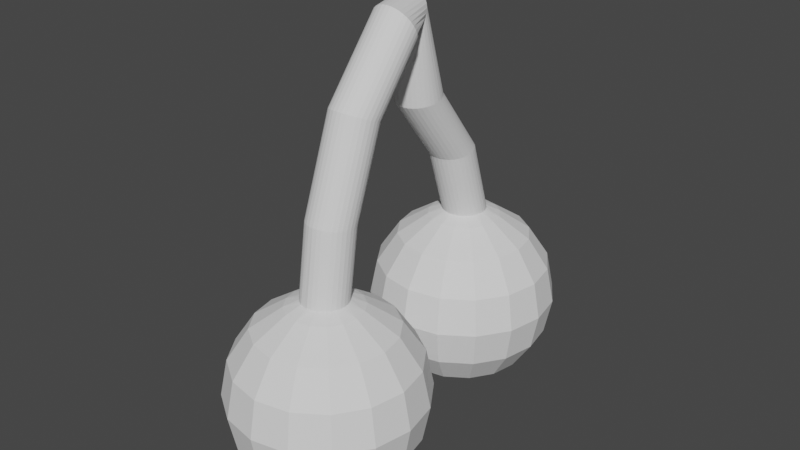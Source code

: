 # Source: Cherry.blend  (saved by Blender 2.81.16; exported with 4.5.12 LTS)
import bpy
from mathutils import Matrix  # noqa: F401  (used for matrix-valued properties, if any)

bpy.ops.wm.read_factory_settings(use_empty=True)
scene = bpy.context.scene
scene.name = 'Scene'

# ---- collections
col_collection = bpy.data.collections.new('Collection'); scene.collection.children.link(col_collection)

# ---- world
world_world = bpy.data.worlds.new('World'); scene.world = world_world
world_world.use_nodes = True; world_world.node_tree.nodes.clear()
_N = world_world.node_tree.nodes; _L = world_world.node_tree.links
n0 = _N.new('ShaderNodeOutputWorld'); n0.name = 'World Output'; n0.location = (300, 300)
n1 = _N.new('ShaderNodeBackground'); n1.name = 'Background'; n1.location = (10, 300)
n1.inputs[0].default_value = (0.05088, 0.05088, 0.05088, 1.0)
_L.new(n1.outputs[0], n0.inputs[0])
n0.is_active_output = True
world_world.color = (0.05088, 0.05088, 0.05088)
world_world.use_sun_shadow = False
world_world.sun_shadow_jitter_overblur = 0.0

# ---- meshes
me_cylinder_001 = bpy.data.meshes.new('Cylinder.001')
me_cylinder_001.from_pydata([(0.0, 0.0872, -1.557), (4.943e-08, 1.095, -0.8023), (0.1951, 0.06799, -1.557), (0.1951, 1.076, -0.8015), (0.3827, 0.01108, -1.557), (0.3827, 1.02, -0.7993), (0.5556, -0.08133, -1.557), (0.5556, 0.9284, -0.7957), (0.7071, -0.2057, -1.557), (0.7071, 0.8056, -0.7909), (0.8315, -0.3572, -1.557), (0.8315, 0.6558, -0.785), (0.9239, -0.5301, -1.557), (0.9239, 0.485, -0.7783), (0.9808, -0.7177, -1.557), (0.9808, 0.2996, -0.7711), (1.0, -0.9128, -1.557), (1.0, 0.1069, -0.7635), (0.9808, -1.108, -1.557), (0.9808, -0.08588, -0.7559), (0.9239, -1.295, -1.557), (0.9239, -0.2712, -0.7487), (0.8315, -1.468, -1.557), (0.8315, -0.4421, -0.742), (0.7071, -1.62, -1.557), (0.7071, -0.5918, -0.7361), (0.5556, -1.744, -1.557), (0.5556, -0.7147, -0.7313), (0.3827, -1.837, -1.557), (0.3827, -0.806, -0.7277), (0.1951, -0.8622, -0.7255), (-2.772e-07, -0.8812, -0.7247), (-0.1951, -0.8622, -0.7255), (-0.3827, -1.837, -1.557), (-0.3827, -0.806, -0.7277), (-0.5556, -1.744, -1.557), (-0.5556, -0.7147, -0.7313), (-0.7071, -1.62, -1.557), (-0.7071, -0.5918, -0.7361), (-0.8315, -1.468, -1.557), (-0.8315, -0.4421, -0.742), (-0.9239, -1.295, -1.557), (-0.9239, -0.2712, -0.7487), (-0.9808, -1.108, -1.557), (-0.9808, -0.08588, -0.7559), (-1.0, -0.9128, -1.557), (-1.0, 0.1069, -0.7635), (-0.9808, -0.7177, -1.557), (-0.9808, 0.2996, -0.7711), (-0.9239, -0.5301, -1.557), (-0.9239, 0.485, -0.7783), (-0.8315, -0.3572, -1.557), (-0.8315, 0.6558, -0.785), (-0.7071, -0.2057, -1.557), (-0.7071, 0.8056, -0.7909), (-0.5556, -0.08133, -1.557), (-0.5556, 0.9284, -0.7957), (-0.3827, 0.01108, -1.557), (-0.3827, 1.02, -0.7993), (-0.1951, 0.06799, -1.557), (-0.1951, 1.076, -0.8015), (2.253e-07, 3.38, -0.05474), (0.1951, 3.361, -0.05387), (0.3827, 3.305, -0.05128), (0.5556, 3.214, -0.04709), (0.7071, 3.091, -0.04144), (0.8315, 2.942, -0.03456), (0.9239, 2.772, -0.02671), (0.9808, 2.588, -0.01819), (1.0, 2.396, -0.009331), (0.9808, 2.204, -0.0004721), (0.9239, 2.02, 0.008046), (0.8315, 1.849, 0.0159), (0.7071, 1.7, 0.02278), (0.5556, 1.578, 0.02842), (0.3827, 1.487, 0.03262), (0.1951, 1.431, 0.0352), (-1.133e-07, 1.412, 0.03608), (-0.1951, 1.431, 0.0352), (-0.3827, 1.487, 0.03262), (-0.5556, 1.578, 0.02842), (-0.7071, 1.7, 0.02278), (-0.8315, 1.849, 0.0159), (-0.9239, 2.02, 0.008046), (-0.9808, 2.204, -0.0004721), (-1.0, 2.396, -0.009331), (-0.9808, 2.588, -0.01819), (-0.9239, 2.772, -0.02671), (-0.8315, 2.942, -0.03456), (-0.7071, 3.091, -0.04144), (-0.5556, 3.214, -0.04709), (-0.3827, 3.305, -0.05128), (-0.1951, 3.361, -0.05387), (-2.943e-07, 3.771, 0.683), (0.1951, 3.762, 0.6872), (0.3827, 3.734, 0.6996), (0.5556, 3.688, 0.7198), (0.7071, 3.626, 0.747), (0.8315, 3.551, 0.7801), (0.9239, 3.465, 0.8178), (0.9808, 3.372, 0.8588), (1.0, 3.275, 0.9014), (0.9808, 3.178, 0.944), (0.9239, 3.085, 0.985), (0.8315, 2.999, 1.023), (0.7071, 2.924, 1.056), (0.5556, 2.862, 1.083), (0.3827, 2.816, 1.103), (0.1951, 2.788, 1.116), (-6.201e-07, 2.779, 1.12), (-0.1951, 2.788, 1.116), (-0.3827, 2.816, 1.103), (-0.5556, 2.862, 1.083), (-0.7071, 2.924, 1.056), (-0.8315, 2.999, 1.023), (-0.9239, 3.085, 0.985), (-0.9808, 3.178, 0.944), (-1.0, 3.275, 0.9014), (-0.9808, 3.372, 0.8588), (-0.9239, 3.465, 0.8178), (-0.8315, 3.551, 0.7801), (-0.7071, 3.626, 0.747), (-0.5556, 3.688, 0.7198), (-0.3827, 3.734, 0.6996), (-0.1951, 3.762, 0.6872), (0.1951, -1.894, -1.557), (-3.258e-07, -1.913, -1.557), (-0.1913, -1.875, -1.557), (0.0, 2.09, -1.858), (0.0, 3.01, -2.205), (0.0, 3.01, -3.022), (0.0, 0.7129, -3.6), (0.6217, 0.5893, -1.626), (1.149, 1.862, -1.858), (1.501, 2.712, -2.205), (1.625, 3.01, -2.613), (1.501, 2.712, -3.022), (1.149, 1.862, -3.369), (0.6217, 0.5893, -3.6), (1.149, 0.2371, -1.626), (2.123, 1.211, -1.858), (2.773, 1.862, -2.205), (3.002, 2.09, -2.613), (2.773, 1.862, -3.022), (2.123, 1.211, -3.369), (1.149, 0.2371, -3.6), (1.501, -0.29, -1.626), (2.773, 0.2371, -1.858), (3.624, 0.5893, -2.205), (3.922, 0.7129, -2.613), (3.624, 0.5893, -3.022), (2.773, 0.2371, -3.369), (1.501, -0.29, -3.6), (1.625, -0.9117, -1.626), (3.002, -0.9117, -1.858), (3.922, -0.9117, -2.205), (4.245, -0.9117, -2.613), (3.922, -0.9117, -3.022), (3.002, -0.9117, -3.369), (1.625, -0.9117, -3.6), (1.501, -1.533, -1.626), (2.773, -2.06, -1.858), (3.624, -2.413, -2.205), (3.922, -2.536, -2.613), (3.624, -2.413, -3.022), (2.773, -2.06, -3.369), (1.501, -1.533, -3.6), (1.149, -2.06, -1.626), (2.123, -3.034, -1.858), (2.773, -3.685, -2.205), (3.002, -3.914, -2.613), (2.773, -3.685, -3.022), (2.123, -3.034, -3.369), (1.149, -2.06, -3.6), (0.6217, -2.413, -1.626), (1.149, -3.685, -1.858), (1.501, -4.535, -2.205), (1.625, -4.834, -2.613), (1.501, -4.535, -3.022), (1.149, -3.685, -3.369), (0.6217, -2.413, -3.6), (-3.086e-07, -2.536, -1.626), (-1.131e-06, -3.914, -1.858), (-1.257e-06, -4.834, -2.205), (-1.384e-06, -5.157, -2.613), (-1.257e-06, -4.834, -3.022), (-1.131e-06, -3.914, -3.369), (-6.881e-07, -2.536, -3.6), (-0.6217, -2.413, -1.626), (-1.149, -3.685, -1.858), (-1.501, -4.535, -2.205), (-1.625, -4.834, -2.613), (-1.501, -4.535, -3.022), (-1.149, -3.685, -3.369), (-0.6217, -2.413, -3.6), (-1.149, -2.06, -1.626), (-2.123, -3.034, -1.858), (-2.773, -3.685, -2.205), (-3.002, -3.914, -2.613), (-2.773, -3.685, -3.022), (-2.123, -3.034, -3.369), (-1.149, -2.06, -3.6), (-1.501, -1.533, -1.626), (-2.773, -2.06, -1.858), (-3.624, -2.413, -2.205), (-3.922, -2.536, -2.613), (-3.624, -2.413, -3.022), (-2.773, -2.06, -3.369), (-1.501, -1.533, -3.6), (-1.625, -0.9117, -1.626), (-3.002, -0.9117, -1.858), (-3.922, -0.9117, -2.205), (-4.245, -0.9117, -2.613), (-3.922, -0.9117, -3.022), (-3.002, -0.9117, -3.369), (-1.625, -0.9117, -3.6), (-1.501, -0.29, -1.626), (-2.773, 0.2371, -1.858), (-3.624, 0.5893, -2.205), (-3.922, 0.7129, -2.613), (-3.624, 0.5893, -3.022), (-2.773, 0.2371, -3.369), (-1.501, -0.29, -3.6), (-1.149, 0.2371, -1.626), (-2.123, 1.211, -1.858), (-2.773, 1.862, -2.205), (-3.002, 2.09, -2.613), (-2.773, 1.862, -3.022), (-2.123, 1.211, -3.369), (-1.149, 0.2371, -3.6), (-0.6217, 0.5893, -1.626), (-1.149, 1.862, -1.858), (-1.501, 2.712, -2.205), (-1.625, 3.01, -2.613), (-1.501, 2.712, -3.022), (-1.149, 1.862, -3.369), (-0.6217, 0.5893, -3.6), (4.506e-07, 0.7129, -1.626), (2.791e-06, 3.334, -2.613), (1.842e-06, 2.09, -3.369), (0.0, -0.9117, -3.682), (-3.086e-07, -2.536, -1.626), (-3.086e-07, -2.536, -1.626), (-0.7562, 7.95, -1.551), (-0.7562, 7.508, -0.8296), (-0.9512, 7.97, -1.551), (-0.9512, 7.527, -0.8288), (-1.139, 8.027, -1.551), (-1.139, 7.583, -0.8262), (-1.312, 8.119, -1.551), (-1.312, 7.674, -0.822), (-1.463, 8.243, -1.551), (-1.463, 7.796, -0.8164), (-1.588, 8.395, -1.551), (-1.588, 7.945, -0.8096), (-1.68, 8.568, -1.551), (-1.68, 8.115, -0.8018), (-1.737, 8.755, -1.551), (-1.737, 8.3, -0.7933), (-1.756, 8.95, -1.551), (-1.756, 8.492, -0.7845), (-1.737, 9.145, -1.551), (-1.737, 8.684, -0.7757), (-1.68, 9.333, -1.551), (-1.68, 8.868, -0.7673), (-1.588, 9.506, -1.551), (-1.588, 9.038, -0.7595), (-1.463, 9.658, -1.551), (-1.463, 9.188, -0.7526), (-1.312, 9.782, -1.551), (-1.312, 9.31, -0.747), (-1.139, 9.874, -1.551), (-1.139, 9.401, -0.7428), (-0.9512, 9.457, -0.7403), (-0.7561, 9.476, -0.7394), (-0.5611, 9.457, -0.7403), (-0.3735, 9.874, -1.551), (-0.3735, 9.401, -0.7428), (-0.2006, 9.782, -1.551), (-0.2006, 9.31, -0.747), (-0.04904, 9.658, -1.551), (-0.04904, 9.188, -0.7526), (0.07532, 9.506, -1.551), (0.07532, 9.038, -0.7595), (0.1677, 9.333, -1.551), (0.1677, 8.868, -0.7673), (0.2246, 9.145, -1.551), (0.2246, 8.684, -0.7757), (0.2438, 8.95, -1.551), (0.2438, 8.492, -0.7845), (0.2246, 8.755, -1.551), (0.2246, 8.3, -0.7933), (0.1677, 8.568, -1.551), (0.1677, 8.115, -0.8018), (0.07532, 8.395, -1.551), (0.07532, 7.945, -0.8096), (-0.04904, 8.243, -1.551), (-0.04904, 7.796, -0.8164), (-0.2006, 8.119, -1.551), (-0.2006, 7.674, -0.822), (-0.3735, 8.027, -1.551), (-0.3735, 7.583, -0.8262), (-0.5611, 7.97, -1.551), (-0.5611, 7.527, -0.8288), (-0.7562, 6.178, 0.08748), (-0.9512, 6.196, 0.08948), (-1.139, 6.248, 0.09538), (-1.312, 6.332, 0.105), (-1.463, 6.445, 0.1179), (-1.588, 6.583, 0.1336), (-1.68, 6.741, 0.1516), (-1.737, 6.912, 0.171), (-1.756, 7.089, 0.1913), (-1.737, 7.267, 0.2115), (-1.68, 7.438, 0.231), (-1.588, 7.595, 0.249), (-1.463, 7.733, 0.2647), (-1.312, 7.847, 0.2776), (-1.139, 7.931, 0.2872), (-0.9512, 7.983, 0.2931), (-0.7561, 8.0, 0.2951), (-0.5611, 7.983, 0.2931), (-0.3735, 7.931, 0.2872), (-0.2006, 7.847, 0.2776), (-0.04904, 7.733, 0.2647), (0.07532, 7.595, 0.249), (0.1677, 7.438, 0.231), (0.2246, 7.267, 0.2115), (0.2438, 7.089, 0.1913), (0.2246, 6.912, 0.171), (0.1677, 6.741, 0.1516), (0.07532, 6.583, 0.1336), (-0.04904, 6.445, 0.1179), (-0.2006, 6.332, 0.105), (-0.3735, 6.248, 0.09538), (-0.5611, 6.196, 0.08948), (-0.7562, 4.266, 0.6889), (-0.9512, 4.276, 0.6931), (-1.139, 4.304, 0.7055), (-1.312, 4.35, 0.7257), (-1.463, 4.412, 0.7528), (-1.588, 4.487, 0.7859), (-1.68, 4.573, 0.8237), (-1.737, 4.666, 0.8647), (-1.756, 4.763, 0.9073), (-1.737, 4.859, 0.9499), (-1.68, 4.953, 0.9909), (-1.588, 5.038, 1.029), (-1.463, 5.114, 1.062), (-1.312, 5.175, 1.089), (-1.139, 5.221, 1.109), (-0.9512, 5.25, 1.122), (-0.7561, 5.259, 1.126), (-0.5611, 5.25, 1.122), (-0.3735, 5.221, 1.109), (-0.2006, 5.175, 1.089), (-0.04904, 5.114, 1.062), (0.07532, 5.038, 1.029), (0.1677, 4.953, 0.9909), (0.2246, 4.859, 0.9499), (0.2438, 4.763, 0.9073), (0.2246, 4.666, 0.8647), (0.1677, 4.573, 0.8237), (0.07532, 4.487, 0.7859), (-0.04904, 4.412, 0.7528), (-0.2006, 4.35, 0.7257), (-0.3735, 4.304, 0.7055), (-0.5611, 4.276, 0.6931), (-0.9512, 9.931, -1.551), (-0.7561, 9.95, -1.551), (-0.5648, 9.912, -1.551), (-0.7562, 5.947, -1.852), (-0.7562, 5.027, -2.199), (-0.7562, 5.027, -3.016), (-0.7562, 7.325, -3.595), (-1.378, 7.448, -1.62), (-1.905, 6.176, -1.852), (-2.257, 5.326, -2.199), (-2.381, 5.027, -2.607), (-2.257, 5.326, -3.016), (-1.905, 6.176, -3.363), (-1.378, 7.448, -3.595), (-1.905, 7.801, -1.62), (-2.879, 6.827, -1.852), (-3.53, 6.176, -2.199), (-3.758, 5.947, -2.607), (-3.53, 6.176, -3.016), (-2.879, 6.827, -3.363), (-1.905, 7.801, -3.595), (-2.257, 8.328, -1.62), (-3.53, 7.801, -1.852), (-4.38, 7.448, -2.199), (-4.678, 7.325, -2.607), (-4.38, 7.448, -3.016), (-3.53, 7.801, -3.363), (-2.257, 8.328, -3.595), (-2.381, 8.949, -1.62), (-3.758, 8.949, -1.852), (-4.678, 8.949, -2.199), (-5.001, 8.949, -2.607), (-4.678, 8.949, -3.016), (-3.758, 8.949, -3.363), (-2.381, 8.949, -3.595), (-2.257, 9.571, -1.62), (-3.53, 10.1, -1.852), (-4.38, 10.45, -2.199), (-4.678, 10.57, -2.607), (-4.38, 10.45, -3.016), (-3.53, 10.1, -3.363), (-2.257, 9.571, -3.595), (-1.905, 10.1, -1.62), (-2.879, 11.07, -1.852), (-3.53, 11.72, -2.199), (-3.758, 11.95, -2.607), (-3.53, 11.72, -3.016), (-2.879, 11.07, -3.363), (-1.905, 10.1, -3.595), (-1.378, 10.45, -1.62), (-1.905, 11.72, -1.852), (-2.257, 12.57, -2.199), (-2.381, 12.87, -2.607), (-2.257, 12.57, -3.016), (-1.905, 11.72, -3.363), (-1.378, 10.45, -3.595), (-0.7561, 10.57, -1.62), (-0.7561, 11.95, -1.852), (-0.7561, 12.87, -2.199), (-0.7561, 13.19, -2.607), (-0.7561, 12.87, -3.016), (-0.7561, 11.95, -3.363), (-0.7561, 10.57, -3.595), (-0.1344, 10.45, -1.62), (0.3926, 11.72, -1.852), (0.7448, 12.57, -2.199), (0.8685, 12.87, -2.607), (0.7448, 12.57, -3.016), (0.3926, 11.72, -3.363), (-0.1344, 10.45, -3.595), (0.3926, 10.1, -1.62), (1.367, 11.07, -1.852), (2.017, 11.72, -2.199), (2.246, 11.95, -2.607), (2.017, 11.72, -3.016), (1.367, 11.07, -3.363), (0.3926, 10.1, -3.595), (0.7448, 9.571, -1.62), (2.017, 10.1, -1.852), (2.867, 10.45, -2.199), (3.166, 10.57, -2.607), (2.867, 10.45, -3.016), (2.017, 10.1, -3.363), (0.7448, 9.571, -3.595), (0.8685, 8.949, -1.62), (2.246, 8.949, -1.852), (3.166, 8.949, -2.199), (3.489, 8.949, -2.607), (3.166, 8.949, -3.016), (2.246, 8.949, -3.363), (0.8685, 8.949, -3.595), (0.7448, 8.328, -1.62), (2.017, 7.801, -1.852), (2.867, 7.448, -2.199), (3.166, 7.325, -2.607), (2.867, 7.448, -3.016), (2.017, 7.801, -3.363), (0.7448, 8.328, -3.595), (0.3926, 7.801, -1.62), (1.367, 6.827, -1.852), (2.017, 6.176, -2.199), (2.246, 5.947, -2.607), (2.017, 6.176, -3.016), (1.367, 6.827, -3.363), (0.3926, 7.801, -3.595), (-0.1344, 7.448, -1.62), (0.3926, 6.176, -1.852), (0.7448, 5.326, -2.199), (0.8685, 5.027, -2.607), (0.7448, 5.326, -3.016), (0.3926, 6.176, -3.363), (-0.1344, 7.448, -3.595), (-0.7562, 7.325, -1.62), (-0.7562, 4.704, -2.607), (-0.7562, 5.947, -3.363), (-0.7562, 8.949, -3.676), (-0.7561, 10.57, -1.62), (-0.7561, 10.57, -1.62)], [(181, 241), (241, 242), (424, 484), (484, 485)], [(0, 1, 3, 2), (2, 3, 5, 4), (4, 5, 7, 6), (6, 7, 9, 8), (8, 9, 11, 10), (10, 11, 13, 12), (12, 13, 15, 14), (14, 15, 17, 16), (16, 17, 19, 18), (18, 19, 21, 20), (20, 21, 23, 22), (22, 23, 25, 24), (24, 25, 27, 26), (26, 27, 29, 28), (29, 30, 125, 28), (125, 30, 31, 126), (33, 34, 36, 35), (35, 36, 38, 37), (37, 38, 40, 39), (39, 40, 42, 41), (41, 42, 44, 43), (43, 44, 46, 45), (45, 46, 48, 47), (47, 48, 50, 49), (49, 50, 52, 51), (51, 52, 54, 53), (53, 54, 56, 55), (55, 56, 58, 57), (54, 52, 88, 89), (57, 58, 60, 59), (59, 60, 1, 0), (76, 75, 107, 108), (13, 11, 66, 67), (30, 29, 75, 76), (46, 44, 84, 85), (5, 3, 62, 63), (23, 21, 71, 72), (38, 36, 80, 81), (56, 54, 89, 90), (15, 13, 67, 68), (31, 30, 76, 77), (48, 46, 85, 86), (7, 5, 63, 64), (25, 23, 72, 73), (40, 38, 81, 82), (58, 56, 90, 91), (17, 15, 68, 69), (32, 31, 77, 78), (50, 48, 86, 87), (9, 7, 64, 65), (27, 25, 73, 74), (42, 40, 82, 83), (60, 58, 91, 92), (19, 17, 69, 70), (34, 32, 78, 79), (52, 50, 87, 88), (11, 9, 65, 66), (29, 27, 74, 75), (44, 42, 83, 84), (3, 1, 61, 62), (1, 60, 92, 61), (21, 19, 70, 71), (36, 34, 79, 80), (94, 93, 336, 367), (63, 62, 94, 95), (90, 89, 121, 122), (77, 76, 108, 109), (64, 63, 95, 96), (91, 90, 122, 123), (78, 77, 109, 110), (65, 64, 96, 97), (92, 91, 123, 124), (79, 78, 110, 111), (66, 65, 97, 98), (61, 92, 124, 93), (80, 79, 111, 112), (67, 66, 98, 99), (81, 80, 112, 113), (68, 67, 99, 100), (82, 81, 113, 114), (69, 68, 100, 101), (83, 82, 114, 115), (70, 69, 101, 102), (84, 83, 115, 116), (71, 70, 102, 103), (85, 84, 116, 117), (72, 71, 103, 104), (86, 85, 117, 118), (73, 72, 104, 105), (87, 86, 118, 119), (74, 73, 105, 106), (88, 87, 119, 120), (75, 74, 106, 107), (62, 61, 93, 94), (89, 88, 120, 121), (126, 242, 125), (32, 34, 33, 127), (240, 131, 138), (239, 130, 136, 137), (238, 129, 134, 135), (128, 237, 132, 133), (131, 239, 137, 138), (130, 238, 135, 136), (129, 128, 133, 134), (138, 137, 144, 145), (136, 135, 142, 143), (134, 133, 140, 141), (240, 138, 145), (137, 136, 143, 144), (135, 134, 141, 142), (133, 132, 139, 140), (143, 142, 149, 150), (141, 140, 147, 148), (240, 145, 152), (144, 143, 150, 151), (142, 141, 148, 149), (140, 139, 146, 147), (145, 144, 151, 152), (240, 152, 159), (151, 150, 157, 158), (149, 148, 155, 156), (147, 146, 153, 154), (152, 151, 158, 159), (150, 149, 156, 157), (148, 147, 154, 155), (156, 155, 162, 163), (154, 153, 160, 161), (159, 158, 165, 166), (157, 156, 163, 164), (155, 154, 161, 162), (240, 159, 166), (158, 157, 164, 165), (166, 165, 172, 173), (164, 163, 170, 171), (162, 161, 168, 169), (240, 166, 173), (165, 164, 171, 172), (163, 162, 169, 170), (161, 160, 167, 168), (169, 168, 175, 176), (240, 173, 180), (172, 171, 178, 179), (170, 169, 176, 177), (168, 167, 174, 175), (173, 172, 179, 180), (171, 170, 177, 178), (240, 180, 187), (179, 178, 185, 186), (177, 176, 183, 184), (175, 174, 181, 182), (180, 179, 186, 187), (178, 177, 184, 185), (176, 175, 182, 183), (182, 181, 188, 189), (187, 186, 193, 194), (185, 184, 191, 192), (183, 182, 189, 190), (240, 187, 194), (186, 185, 192, 193), (184, 183, 190, 191), (194, 193, 200, 201), (192, 191, 198, 199), (190, 189, 196, 197), (240, 194, 201), (193, 192, 199, 200), (191, 190, 197, 198), (189, 188, 195, 196), (240, 201, 208), (200, 199, 206, 207), (198, 197, 204, 205), (196, 195, 202, 203), (201, 200, 207, 208), (199, 198, 205, 206), (197, 196, 203, 204), (207, 206, 213, 214), (205, 204, 211, 212), (203, 202, 209, 210), (208, 207, 214, 215), (206, 205, 212, 213), (204, 203, 210, 211), (240, 208, 215), (215, 214, 221, 222), (213, 212, 219, 220), (211, 210, 217, 218), (240, 215, 222), (214, 213, 220, 221), (212, 211, 218, 219), (210, 209, 216, 217), (220, 219, 226, 227), (218, 217, 224, 225), (240, 222, 229), (221, 220, 227, 228), (219, 218, 225, 226), (217, 216, 223, 224), (222, 221, 228, 229), (240, 229, 236), (228, 227, 234, 235), (226, 225, 232, 233), (224, 223, 230, 231), (229, 228, 235, 236), (227, 226, 233, 234), (225, 224, 231, 232), (233, 232, 129, 238), (231, 230, 237, 128), (236, 235, 239, 131), (234, 233, 238, 130), (232, 231, 128, 129), (240, 236, 131), (235, 234, 130, 239), (28, 125, 242, 174), (24, 26, 174, 167), (31, 32, 127, 126), (20, 22, 167, 160), (18, 160, 153, 16), (14, 153, 146, 12), (8, 10, 146, 139), (4, 6, 139, 132), (2, 132, 237, 0), (59, 237, 230, 57), (55, 230, 223, 53), (49, 51, 223, 216), (45, 47, 216, 209), (43, 209, 202, 41), (37, 39, 202, 195), (33, 35, 195, 188), (242, 126, 127, 188), (127, 33, 188), (37, 195, 35), (41, 202, 39), (45, 209, 43), (49, 216, 47), (53, 223, 51), (57, 230, 55), (0, 237, 59), (4, 132, 2), (8, 139, 6), (12, 146, 10), (16, 153, 14), (20, 160, 18), (24, 167, 22), (28, 174, 26), (243, 244, 246, 245), (245, 246, 248, 247), (247, 248, 250, 249), (249, 250, 252, 251), (251, 252, 254, 253), (253, 254, 256, 255), (255, 256, 258, 257), (257, 258, 260, 259), (259, 260, 262, 261), (261, 262, 264, 263), (263, 264, 266, 265), (265, 266, 268, 267), (267, 268, 270, 269), (269, 270, 272, 271), (272, 273, 368, 271), (368, 273, 274, 369), (276, 277, 279, 278), (278, 279, 281, 280), (280, 281, 283, 282), (282, 283, 285, 284), (284, 285, 287, 286), (286, 287, 289, 288), (288, 289, 291, 290), (290, 291, 293, 292), (292, 293, 295, 294), (294, 295, 297, 296), (296, 297, 299, 298), (298, 299, 301, 300), (297, 295, 331, 332), (300, 301, 303, 302), (302, 303, 244, 243), (319, 318, 350, 351), (256, 254, 309, 310), (273, 272, 318, 319), (289, 287, 327, 328), (248, 246, 305, 306), (266, 264, 314, 315), (281, 279, 323, 324), (299, 297, 332, 333), (258, 256, 310, 311), (274, 273, 319, 320), (291, 289, 328, 329), (250, 248, 306, 307), (268, 266, 315, 316), (283, 281, 324, 325), (301, 299, 333, 334), (260, 258, 311, 312), (275, 274, 320, 321), (293, 291, 329, 330), (252, 250, 307, 308), (270, 268, 316, 317), (285, 283, 325, 326), (303, 301, 334, 335), (262, 260, 312, 313), (277, 275, 321, 322), (295, 293, 330, 331), (254, 252, 308, 309), (272, 270, 317, 318), (287, 285, 326, 327), (246, 244, 304, 305), (244, 303, 335, 304), (264, 262, 313, 314), (279, 277, 322, 323), (95, 94, 367, 366), (306, 305, 337, 338), (333, 332, 364, 365), (320, 319, 351, 352), (307, 306, 338, 339), (334, 333, 365, 366), (321, 320, 352, 353), (308, 307, 339, 340), (335, 334, 366, 367), (322, 321, 353, 354), (309, 308, 340, 341), (304, 335, 367, 336), (323, 322, 354, 355), (310, 309, 341, 342), (324, 323, 355, 356), (311, 310, 342, 343), (325, 324, 356, 357), (312, 311, 343, 344), (326, 325, 357, 358), (313, 312, 344, 345), (327, 326, 358, 359), (314, 313, 345, 346), (328, 327, 359, 360), (315, 314, 346, 347), (329, 328, 360, 361), (316, 315, 347, 348), (330, 329, 361, 362), (317, 316, 348, 349), (331, 330, 362, 363), (318, 317, 349, 350), (305, 304, 336, 337), (332, 331, 363, 364), (369, 485, 368), (275, 277, 276, 370), (483, 374, 381), (482, 373, 379, 380), (481, 372, 377, 378), (371, 480, 375, 376), (374, 482, 380, 381), (373, 481, 378, 379), (372, 371, 376, 377), (381, 380, 387, 388), (379, 378, 385, 386), (377, 376, 383, 384), (483, 381, 388), (380, 379, 386, 387), (378, 377, 384, 385), (376, 375, 382, 383), (386, 385, 392, 393), (384, 383, 390, 391), (483, 388, 395), (387, 386, 393, 394), (385, 384, 391, 392), (383, 382, 389, 390), (388, 387, 394, 395), (483, 395, 402), (394, 393, 400, 401), (392, 391, 398, 399), (390, 389, 396, 397), (395, 394, 401, 402), (393, 392, 399, 400), (391, 390, 397, 398), (399, 398, 405, 406), (397, 396, 403, 404), (402, 401, 408, 409), (400, 399, 406, 407), (398, 397, 404, 405), (483, 402, 409), (401, 400, 407, 408), (409, 408, 415, 416), (407, 406, 413, 414), (405, 404, 411, 412), (483, 409, 416), (408, 407, 414, 415), (406, 405, 412, 413), (404, 403, 410, 411), (412, 411, 418, 419), (483, 416, 423), (415, 414, 421, 422), (413, 412, 419, 420), (411, 410, 417, 418), (416, 415, 422, 423), (414, 413, 420, 421), (483, 423, 430), (422, 421, 428, 429), (420, 419, 426, 427), (418, 417, 424, 425), (423, 422, 429, 430), (421, 420, 427, 428), (419, 418, 425, 426), (425, 424, 431, 432), (430, 429, 436, 437), (428, 427, 434, 435), (426, 425, 432, 433), (483, 430, 437), (429, 428, 435, 436), (427, 426, 433, 434), (437, 436, 443, 444), (435, 434, 441, 442), (433, 432, 439, 440), (483, 437, 444), (436, 435, 442, 443), (434, 433, 440, 441), (432, 431, 438, 439), (483, 444, 451), (443, 442, 449, 450), (441, 440, 447, 448), (439, 438, 445, 446), (444, 443, 450, 451), (442, 441, 448, 449), (440, 439, 446, 447), (450, 449, 456, 457), (448, 447, 454, 455), (446, 445, 452, 453), (451, 450, 457, 458), (449, 448, 455, 456), (447, 446, 453, 454), (483, 451, 458), (458, 457, 464, 465), (456, 455, 462, 463), (454, 453, 460, 461), (483, 458, 465), (457, 456, 463, 464), (455, 454, 461, 462), (453, 452, 459, 460), (463, 462, 469, 470), (461, 460, 467, 468), (483, 465, 472), (464, 463, 470, 471), (462, 461, 468, 469), (460, 459, 466, 467), (465, 464, 471, 472), (483, 472, 479), (471, 470, 477, 478), (469, 468, 475, 476), (467, 466, 473, 474), (472, 471, 478, 479), (470, 469, 476, 477), (468, 467, 474, 475), (476, 475, 372, 481), (474, 473, 480, 371), (479, 478, 482, 374), (477, 476, 481, 373), (475, 474, 371, 372), (483, 479, 374), (478, 477, 373, 482), (271, 368, 485, 417), (267, 269, 417, 410), (274, 275, 370, 369), (263, 265, 410, 403), (261, 403, 396, 259), (257, 396, 389, 255), (251, 253, 389, 382), (247, 249, 382, 375), (245, 375, 480, 243), (302, 480, 473, 300), (298, 473, 466, 296), (292, 294, 466, 459), (288, 290, 459, 452), (286, 452, 445, 284), (280, 282, 445, 438), (276, 278, 438, 431), (485, 369, 370, 431), (370, 276, 431), (280, 438, 278), (284, 445, 282), (288, 452, 286), (292, 459, 290), (296, 466, 294), (300, 473, 298), (243, 480, 302), (247, 375, 245), (251, 382, 249), (255, 389, 253), (259, 396, 257), (263, 403, 261), (267, 410, 265), (271, 417, 269), (96, 95, 366, 365), (97, 96, 365, 364), (98, 97, 364, 363), (93, 124, 337, 336), (124, 123, 338, 337), (123, 122, 339, 338), (122, 121, 340, 339), (121, 120, 341, 340), (120, 119, 342, 341), (119, 118, 343, 342), (118, 117, 344, 343), (117, 116, 345, 344), (116, 115, 346, 345), (115, 114, 347, 346), (114, 113, 348, 347), (113, 112, 349, 348), (112, 111, 350, 349), (111, 110, 351, 350), (110, 109, 352, 351), (109, 108, 353, 352), (108, 107, 354, 353), (107, 106, 355, 354), (106, 105, 356, 355), (105, 104, 357, 356), (104, 103, 358, 357), (99, 98, 363, 362), (100, 99, 362, 361), (101, 100, 361, 360), (102, 101, 360, 359), (103, 102, 359, 358)])
_uv = me_cylinder_001.uv_layers.new(name='UVMap')
_uv.uv.foreach_set('vector', [0.9101, 0.5102, 0.9155, 0.4597, 0.9224, 0.4617, 0.917, 0.5121, 0.917, 0.5121, 0.9224, 0.4617, 0.9295, 0.4646, 0.924, 0.5151, 0.924, 0.5151, 0.9295, 0.4646, 0.9363, 0.4684, 0.9309, 0.5191, 0.9309, 0.5191, 0.9363, 0.4684, 0.9428, 0.473, 0.9372, 0.5239, 0.9372, 0.5239, 0.9428, 0.473, 0.9485, 0.4783, 0.9429, 0.5293, 0.9429, 0.5293, 0.9485, 0.4783, 0.9534, 0.4838, 0.9476, 0.5352, 0.3119, 0.8833, 0.3211, 0.832, 0.3248, 0.8385, 0.3154, 0.89, 0.3154, 0.89, 0.3248, 0.8385, 0.3287, 0.8453, 0.3191, 0.897, 0.3191, 0.897, 0.3287, 0.8453, 0.3325, 0.8522, 0.3227, 0.9041, 0.3227, 0.9041, 0.3325, 0.8522, 0.3362, 0.8589, 0.3261, 0.9111, 0.8541, 0.5444, 0.8586, 0.4914, 0.8634, 0.497, 0.8589, 0.5502, 0.8589, 0.5502, 0.8634, 0.497, 0.8692, 0.5021, 0.8646, 0.5555, 0.8646, 0.5555, 0.8692, 0.5021, 0.8758, 0.5065, 0.8711, 0.5601, 0.8711, 0.5601, 0.8758, 0.5065, 0.8829, 0.5099, 0.8782, 0.5637, 0.8829, 0.5099, 0.8903, 0.5124, 0.8855, 0.5662, 0.8782, 0.5637, 0.8855, 0.5662, 0.8903, 0.5124, 0.8976, 0.5138, 0.8928, 0.5676, 0.7251, 0.6552, 0.7105, 0.6034, 0.7166, 0.5989, 0.7311, 0.6506, 0.7311, 0.6506, 0.7166, 0.5989, 0.7222, 0.5935, 0.7366, 0.645, 0.7366, 0.645, 0.7222, 0.5935, 0.7271, 0.5873, 0.7414, 0.6387, 0.7414, 0.6387, 0.7271, 0.5873, 0.7312, 0.5806, 0.7453, 0.6318, 0.9873, 0.00975, 0.9984, 0.06171, 0.9949, 0.06821, 0.984, 0.01646, 0.984, 0.01646, 0.9949, 0.06821, 0.9912, 0.07508, 0.9805, 0.02355, 0.9805, 0.02355, 0.9912, 0.07508, 0.9875, 0.08203, 0.977, 0.03073, 0.977, 0.03073, 0.9875, 0.08203, 0.9839, 0.08882, 0.9737, 0.03773, 0.9582, 0.5866, 0.9641, 0.6377, 0.9592, 0.6432, 0.9534, 0.5924, 0.9534, 0.5924, 0.9592, 0.6432, 0.9535, 0.6484, 0.9477, 0.5978, 0.9477, 0.5978, 0.9535, 0.6484, 0.9471, 0.6531, 0.9414, 0.6026, 0.9414, 0.6026, 0.9471, 0.6531, 0.9402, 0.657, 0.9346, 0.6067, 0.1133, 0.8483, 0.1185, 0.8424, 0.1185, 0.9388, 0.1133, 0.9448, 0.9346, 0.6067, 0.9402, 0.657, 0.9333, 0.6601, 0.9277, 0.6098, 0.9277, 0.6098, 0.9333, 0.6601, 0.9264, 0.6621, 0.9209, 0.6119, 0.8842, 0.4204, 0.8768, 0.418, 0.883, 0.3487, 0.8903, 0.35, 0.9534, 0.4838, 0.9485, 0.4783, 0.9424, 0.3895, 0.9473, 0.395, 0.7672, 0.9528, 0.7596, 0.9506, 0.7596, 0.8562, 0.7672, 0.8585, 0.9912, 0.07508, 0.9949, 0.06821, 0.9815, 0.1655, 0.9777, 0.1723, 0.06902, 0.8565, 0.07656, 0.8588, 0.07655, 0.9552, 0.06901, 0.9528, 0.8634, 0.497, 0.8586, 0.4914, 0.8525, 0.3996, 0.8573, 0.4051, 0.8037, 0.9416, 0.7976, 0.9467, 0.7976, 0.8523, 0.8037, 0.8473, 0.1071, 0.8532, 0.1133, 0.8483, 0.1133, 0.9448, 0.1071, 0.9496, 0.9572, 0.4896, 0.9534, 0.4838, 0.9473, 0.395, 0.951, 0.4007, 0.7751, 0.9536, 0.7672, 0.9528, 0.7672, 0.8585, 0.7751, 0.8592, 0.9875, 0.08203, 0.9912, 0.07508, 0.9777, 0.1723, 0.974, 0.1792, 0.0621, 0.8527, 0.06902, 0.8565, 0.06901, 0.9528, 0.06209, 0.9491, 0.8692, 0.5021, 0.8634, 0.497, 0.8573, 0.4051, 0.8631, 0.4102, 0.7271, 0.5873, 0.7222, 0.5935, 0.7165, 0.4973, 0.7215, 0.4912, 0.09999, 0.8568, 0.1071, 0.8532, 0.1071, 0.9496, 0.09999, 0.9532, 0.3287, 0.8453, 0.3248, 0.8385, 0.3094, 0.7416, 0.3133, 0.7483, 0.783, 0.9528, 0.7751, 0.9536, 0.7751, 0.8592, 0.783, 0.8584, 0.9641, 0.6377, 0.9679, 0.6319, 0.9615, 0.72, 0.9577, 0.7256, 0.05607, 0.8477, 0.0621, 0.8527, 0.06209, 0.9491, 0.05607, 0.9441, 0.7525, 0.9469, 0.7463, 0.9419, 0.7463, 0.8476, 0.7525, 0.8526, 0.7312, 0.5806, 0.7271, 0.5873, 0.7215, 0.4912, 0.7255, 0.4845, 0.09235, 0.859, 0.09999, 0.8568, 0.09999, 0.9532, 0.09235, 0.9553, 0.3325, 0.8522, 0.3287, 0.8453, 0.3133, 0.7483, 0.3171, 0.7551, 0.7906, 0.9504, 0.783, 0.9528, 0.783, 0.8584, 0.7906, 0.856, 0.9592, 0.6432, 0.9641, 0.6377, 0.9577, 0.7256, 0.9528, 0.7311, 0.9485, 0.4783, 0.9428, 0.473, 0.9366, 0.3843, 0.9424, 0.3895, 0.7596, 0.9506, 0.7525, 0.9469, 0.7525, 0.8526, 0.7596, 0.8562, 0.7342, 0.5736, 0.7312, 0.5806, 0.7255, 0.4845, 0.7286, 0.4776, 0.07656, 0.8588, 0.08444, 0.8597, 0.08443, 0.956, 0.07655, 0.9552, 0.08444, 0.8597, 0.09235, 0.859, 0.09235, 0.9553, 0.08443, 0.956, 0.8586, 0.4914, 0.855, 0.4855, 0.8488, 0.3937, 0.8525, 0.3996, 0.7976, 0.9467, 0.7906, 0.9504, 0.7906, 0.856, 0.7976, 0.8523, 0.1169, 0.8113, 0.1095, 0.8085, 0.08645, 0.7802, 0.0941, 0.7822, 0.9233, 0.3759, 0.9162, 0.373, 0.9268, 0.3411, 0.9338, 0.343, 0.9406, 0.7409, 0.947, 0.7363, 0.9576, 0.7735, 0.9513, 0.7757, 0.8915, 0.4218, 0.8842, 0.4204, 0.8903, 0.35, 0.8976, 0.3509, 0.9302, 0.3797, 0.9233, 0.3759, 0.9338, 0.343, 0.9405, 0.345, 0.9337, 0.7448, 0.9406, 0.7409, 0.9513, 0.7757, 0.9446, 0.7778, 0.8985, 0.422, 0.8915, 0.4218, 0.8976, 0.3509, 0.9046, 0.3515, 0.9366, 0.3843, 0.9302, 0.3797, 0.9405, 0.345, 0.9469, 0.3472, 0.9268, 0.7478, 0.9337, 0.7448, 0.9446, 0.7778, 0.9377, 0.7798, 0.7048, 0.5072, 0.6985, 0.5105, 0.6795, 0.4425, 0.6859, 0.4404, 0.9424, 0.3895, 0.9366, 0.3843, 0.9469, 0.3472, 0.9525, 0.3494, 0.9199, 0.7499, 0.9268, 0.7478, 0.9377, 0.7798, 0.9309, 0.7814, 0.7109, 0.5027, 0.7048, 0.5072, 0.6859, 0.4404, 0.6921, 0.4378, 0.9473, 0.395, 0.9424, 0.3895, 0.9525, 0.3494, 0.9572, 0.3516, 0.7165, 0.4973, 0.7109, 0.5027, 0.6921, 0.4378, 0.698, 0.435, 0.3094, 0.7416, 0.3056, 0.7352, 0.3231, 0.6943, 0.3264, 0.6968, 0.7215, 0.4912, 0.7165, 0.4973, 0.698, 0.435, 0.7031, 0.432, 0.3133, 0.7483, 0.3094, 0.7416, 0.3264, 0.6968, 0.3297, 0.6995, 0.7255, 0.4845, 0.7215, 0.4912, 0.7031, 0.432, 0.7075, 0.4289, 0.3171, 0.7551, 0.3133, 0.7483, 0.3297, 0.6995, 0.333, 0.7022, 0.7286, 0.4776, 0.7255, 0.4845, 0.7075, 0.4289, 0.7108, 0.4258, 0.3208, 0.7618, 0.3171, 0.7551, 0.333, 0.7022, 0.3362, 0.7049, 0.9777, 0.1723, 0.9815, 0.1655, 0.9984, 0.2181, 0.9952, 0.2208, 0.8573, 0.4051, 0.8525, 0.3996, 0.8592, 0.341, 0.8639, 0.3431, 0.974, 0.1792, 0.9777, 0.1723, 0.9952, 0.2208, 0.9919, 0.2236, 0.8631, 0.4102, 0.8573, 0.4051, 0.8639, 0.3431, 0.8695, 0.3452, 0.9703, 0.1859, 0.974, 0.1792, 0.9919, 0.2236, 0.9887, 0.2264, 0.8697, 0.4145, 0.8631, 0.4102, 0.8695, 0.3452, 0.876, 0.347, 0.9528, 0.7311, 0.9577, 0.7256, 0.9679, 0.769, 0.9632, 0.7712, 0.8768, 0.418, 0.8697, 0.4145, 0.876, 0.347, 0.883, 0.3487, 0.9162, 0.373, 0.9093, 0.3711, 0.9198, 0.3396, 0.9268, 0.3411, 0.947, 0.7363, 0.9528, 0.7311, 0.9632, 0.7712, 0.9576, 0.7735, 0.2028, 0.1484, 0.2239, 0.1343, 0.2065, 0.1554, 0.7042, 0.6067, 0.7105, 0.6034, 0.7251, 0.6552, 0.7188, 0.6579, 0.1721, 0.514, 0.1174, 0.4772, 0.1354, 0.4589, 0.07009, 0.4459, 0.03742, 0.4249, 0.08087, 0.3806, 0.1033, 0.4121, 0.1776, 0.6953, 0.1964, 0.705, 0.1757, 0.7617, 0.1551, 0.7567, 0.0683, 0.2391, 0.1144, 0.2079, 0.1326, 0.2262, 0.1019, 0.2729, 0.1174, 0.4772, 0.07009, 0.4459, 0.1033, 0.4121, 0.1354, 0.4589, 0.7276, 0.9166, 0.7088, 0.9261, 0.6866, 0.8671, 0.7071, 0.8621, 0.03776, 0.26, 0.0683, 0.2391, 0.1019, 0.2729, 0.08161, 0.3042, 0.1354, 0.4589, 0.1033, 0.4121, 0.1468, 0.3936, 0.1589, 0.4489, 0.7071, 0.8621, 0.6866, 0.8671, 0.6787, 0.8, 0.6999, 0.8001, 0.08161, 0.3042, 0.1019, 0.2729, 0.1457, 0.2912, 0.1389, 0.3281, 0.1721, 0.514, 0.1354, 0.4589, 0.1589, 0.4489, 0.1033, 0.4121, 0.08087, 0.3806, 0.1376, 0.3565, 0.1468, 0.3936, 0.1551, 0.7567, 0.1757, 0.7617, 0.1684, 0.8236, 0.1472, 0.8237, 0.1019, 0.2729, 0.1326, 0.2262, 0.1563, 0.2361, 0.1457, 0.2912, 0.6999, 0.8001, 0.6787, 0.8, 0.6866, 0.7352, 0.7071, 0.7402, 0.1389, 0.3281, 0.1457, 0.2912, 0.1932, 0.2912, 0.2009, 0.3281, 0.1721, 0.514, 0.1589, 0.4489, 0.1843, 0.4488, 0.1468, 0.3936, 0.1376, 0.3565, 0.1991, 0.3563, 0.1938, 0.3935, 0.1472, 0.8237, 0.1684, 0.8236, 0.1757, 0.8812, 0.1551, 0.8861, 0.1457, 0.2912, 0.1563, 0.2361, 0.182, 0.2361, 0.1932, 0.2912, 0.1589, 0.4489, 0.1468, 0.3936, 0.1938, 0.3935, 0.1843, 0.4488, 0.1721, 0.514, 0.1843, 0.4488, 0.2079, 0.4587, 0.1938, 0.3935, 0.1991, 0.3563, 0.2559, 0.3801, 0.2373, 0.4116, 0.1551, 0.8861, 0.1757, 0.8812, 0.1964, 0.9259, 0.1776, 0.9344, 0.1932, 0.2912, 0.182, 0.2361, 0.2057, 0.2262, 0.237, 0.2729, 0.1843, 0.4488, 0.1938, 0.3935, 0.2373, 0.4116, 0.2079, 0.4587, 0.7071, 0.7402, 0.6866, 0.7352, 0.7088, 0.6825, 0.7276, 0.6915, 0.2009, 0.3281, 0.1932, 0.2912, 0.237, 0.2729, 0.2582, 0.3042, 0.7921, 0.01093, 0.8105, 0.01954, 0.7867, 0.06769, 0.7664, 0.06305, 0.237, 0.2729, 0.2057, 0.2262, 0.2239, 0.2079, 0.2706, 0.2391, 0.2079, 0.4587, 0.2373, 0.4116, 0.2705, 0.4453, 0.2259, 0.4769, 0.7557, 0.2683, 0.7728, 0.2677, 0.7728, 0.3345, 0.7557, 0.33, 0.2582, 0.3042, 0.237, 0.2729, 0.2706, 0.2391, 0.3021, 0.26, 0.1721, 0.514, 0.2079, 0.4587, 0.2259, 0.4769, 0.2373, 0.4116, 0.2559, 0.3801, 0.2993, 0.4241, 0.2705, 0.4453, 0.2259, 0.4769, 0.2705, 0.4453, 0.2885, 0.4894, 0.2356, 0.5008, 0.9155, 0.8236, 0.8967, 0.8326, 0.8736, 0.7795, 0.8942, 0.7746, 0.3021, 0.26, 0.2706, 0.2391, 0.2888, 0.195, 0.3258, 0.2023, 0.1721, 0.514, 0.2259, 0.4769, 0.2356, 0.5008, 0.2705, 0.4453, 0.2993, 0.4241, 0.3228, 0.4817, 0.2885, 0.4894, 0.7664, 0.06305, 0.7867, 0.06769, 0.7784, 0.1272, 0.7573, 0.1275, 0.2706, 0.2391, 0.2239, 0.2079, 0.2337, 0.184, 0.2888, 0.195, 0.3258, 0.2023, 0.2888, 0.195, 0.2888, 0.1472, 0.3258, 0.1399, 0.1721, 0.514, 0.2356, 0.5008, 0.2356, 0.5266, 0.2885, 0.4894, 0.3228, 0.4817, 0.3228, 0.5441, 0.2885, 0.5372, 0.7573, 0.1275, 0.7784, 0.1272, 0.7867, 0.1891, 0.7664, 0.1945, 0.2888, 0.195, 0.2337, 0.184, 0.2337, 0.1581, 0.2888, 0.1472, 0.2356, 0.5008, 0.2885, 0.4894, 0.2885, 0.5372, 0.2356, 0.5266, 0.8942, 0.7746, 0.8736, 0.7795, 0.8655, 0.7146, 0.8867, 0.7146, 0.1721, 0.514, 0.2356, 0.5266, 0.2259, 0.5505, 0.2885, 0.5372, 0.3228, 0.5441, 0.2993, 0.6019, 0.2705, 0.5814, 0.7664, 0.1945, 0.7867, 0.1891, 0.8105, 0.2439, 0.7921, 0.2538, 0.2888, 0.1472, 0.2337, 0.1581, 0.2239, 0.1343, 0.2706, 0.103, 0.2356, 0.5266, 0.2885, 0.5372, 0.2705, 0.5814, 0.2259, 0.5505, 0.8867, 0.7146, 0.8655, 0.7146, 0.8736, 0.6476, 0.8942, 0.6527, 0.3258, 0.1399, 0.2888, 0.1472, 0.2706, 0.103, 0.3021, 0.08218, 0.2706, 0.103, 0.2239, 0.1343, 0.2057, 0.116, 0.237, 0.06924, 0.2259, 0.5505, 0.2705, 0.5814, 0.2373, 0.6153, 0.2079, 0.5689, 0.8942, 0.6527, 0.8736, 0.6476, 0.8967, 0.5888, 0.9155, 0.5983, 0.3021, 0.08218, 0.2706, 0.103, 0.237, 0.06924, 0.2582, 0.03803, 0.1721, 0.514, 0.2259, 0.5505, 0.2079, 0.5689, 0.2705, 0.5814, 0.2993, 0.6019, 0.2559, 0.6462, 0.2373, 0.6153, 0.8424, 0.5887, 0.8609, 0.5975, 0.8378, 0.6462, 0.8174, 0.6414, 0.2079, 0.5689, 0.2373, 0.6153, 0.1938, 0.6337, 0.1843, 0.5788, 0.955, 0.984, 0.9352, 0.9913, 0.9193, 0.929, 0.9403, 0.9264, 0.2582, 0.03803, 0.237, 0.06924, 0.1932, 0.05095, 0.2009, 0.01413, 0.1721, 0.514, 0.2079, 0.5689, 0.1843, 0.5788, 0.2373, 0.6153, 0.2559, 0.6462, 0.1991, 0.6702, 0.1938, 0.6337, 0.8174, 0.6414, 0.8378, 0.6462, 0.8297, 0.7061, 0.8086, 0.7062, 0.237, 0.06924, 0.2057, 0.116, 0.182, 0.1061, 0.1932, 0.05095, 0.1721, 0.514, 0.1843, 0.5788, 0.1589, 0.5789, 0.1938, 0.6337, 0.1991, 0.6702, 0.1376, 0.6704, 0.1468, 0.6339, 0.8086, 0.7062, 0.8297, 0.7061, 0.8378, 0.7679, 0.8174, 0.7732, 0.1932, 0.05095, 0.182, 0.1061, 0.1563, 0.1061, 0.1457, 0.05095, 0.1843, 0.5788, 0.1938, 0.6337, 0.1468, 0.6339, 0.1589, 0.5789, 0.9403, 0.9264, 0.9193, 0.929, 0.9193, 0.8614, 0.9403, 0.864, 0.2009, 0.01413, 0.1932, 0.05095, 0.1457, 0.05095, 0.1389, 0.01413, 0.1468, 0.6339, 0.1376, 0.6704, 0.08087, 0.6467, 0.1033, 0.6157, 0.8174, 0.7732, 0.8378, 0.7679, 0.8609, 0.8224, 0.8424, 0.8322, 0.1457, 0.05095, 0.1563, 0.1061, 0.1326, 0.116, 0.1019, 0.06924, 0.1589, 0.5789, 0.1468, 0.6339, 0.1033, 0.6157, 0.1354, 0.5691, 0.9403, 0.864, 0.9193, 0.8614, 0.9352, 0.7988, 0.955, 0.8062, 0.1389, 0.01413, 0.1457, 0.05095, 0.1019, 0.06924, 0.08162, 0.03803, 0.1721, 0.514, 0.1589, 0.5789, 0.1354, 0.5691, 0.1354, 0.5691, 0.1033, 0.6157, 0.07009, 0.582, 0.1174, 0.5509, 0.3896, 0.9301, 0.3707, 0.9392, 0.3494, 0.8865, 0.37, 0.8814, 0.08162, 0.03803, 0.1019, 0.06924, 0.06831, 0.103, 0.03776, 0.08218, 0.1721, 0.514, 0.1354, 0.5691, 0.1174, 0.5509, 0.1033, 0.6157, 0.08087, 0.6467, 0.03742, 0.6027, 0.07009, 0.582, 0.5253, 0.6956, 0.5442, 0.7049, 0.5253, 0.7566, 0.5048, 0.7516, 0.1019, 0.06924, 0.1326, 0.116, 0.1144, 0.1343, 0.06831, 0.103, 0.37, 0.8814, 0.3494, 0.8865, 0.342, 0.8216, 0.3631, 0.8215, 0.03776, 0.08218, 0.06831, 0.103, 0.05014, 0.1472, 0.01403, 0.1399, 0.1721, 0.514, 0.1174, 0.5509, 0.1076, 0.527, 0.07009, 0.582, 0.03742, 0.6027, 0.0139, 0.5451, 0.05209, 0.5379, 0.5048, 0.7516, 0.5253, 0.7566, 0.5187, 0.8178, 0.4976, 0.8178, 0.06831, 0.103, 0.1144, 0.1343, 0.1046, 0.1581, 0.05014, 0.1472, 0.1174, 0.5509, 0.07009, 0.582, 0.05209, 0.5379, 0.1076, 0.527, 0.1721, 0.514, 0.1076, 0.527, 0.1076, 0.5011, 0.05209, 0.5379, 0.0139, 0.5451, 0.0139, 0.4826, 0.05209, 0.4901, 0.4976, 0.8178, 0.5187, 0.8178, 0.5253, 0.8791, 0.5048, 0.8842, 0.05014, 0.1472, 0.1046, 0.1581, 0.1046, 0.184, 0.05014, 0.195, 0.1076, 0.527, 0.05209, 0.5379, 0.05209, 0.4901, 0.1076, 0.5011, 0.3631, 0.8215, 0.342, 0.8216, 0.3494, 0.7546, 0.37, 0.7595, 0.01403, 0.1399, 0.05014, 0.1472, 0.05014, 0.195, 0.01403, 0.2023, 0.5048, 0.8842, 0.5253, 0.8791, 0.5442, 0.9312, 0.5253, 0.9406, 0.05014, 0.195, 0.1046, 0.184, 0.1144, 0.2079, 0.0683, 0.2391, 0.1076, 0.5011, 0.05209, 0.4901, 0.07009, 0.4459, 0.1174, 0.4772, 0.37, 0.7595, 0.3494, 0.7546, 0.3707, 0.6955, 0.3896, 0.705, 0.01403, 0.2023, 0.05014, 0.195, 0.0683, 0.2391, 0.03776, 0.26, 0.1721, 0.514, 0.1076, 0.5011, 0.1174, 0.4772, 0.05209, 0.4901, 0.0139, 0.4826, 0.03742, 0.4249, 0.07009, 0.4459, 0.2088, 0.1631, 0.2065, 0.1554, 0.2239, 0.1343, 0.2337, 0.1581, 0.2088, 0.179, 0.2096, 0.1711, 0.2337, 0.1581, 0.2337, 0.184, 0.8976, 0.5138, 0.9046, 0.514, 0.8996, 0.5671, 0.8928, 0.5676, 0.2028, 0.1937, 0.2065, 0.1867, 0.2337, 0.184, 0.2239, 0.2079, 0.1977, 0.1999, 0.2239, 0.2079, 0.2057, 0.2262, 0.1916, 0.205, 0.1846, 0.2088, 0.2057, 0.2262, 0.182, 0.2361, 0.177, 0.2111, 0.1612, 0.2111, 0.1691, 0.2119, 0.182, 0.2361, 0.1563, 0.2361, 0.1466, 0.205, 0.1536, 0.2088, 0.1563, 0.2361, 0.1326, 0.2262, 0.1404, 0.1999, 0.1326, 0.2262, 0.1144, 0.2079, 0.1354, 0.1937, 0.1316, 0.1867, 0.1144, 0.2079, 0.1046, 0.184, 0.1293, 0.179, 0.1286, 0.1711, 0.1046, 0.184, 0.1046, 0.1581, 0.1293, 0.1631, 0.1354, 0.1484, 0.1316, 0.1554, 0.1046, 0.1581, 0.1144, 0.1343, 0.1466, 0.1371, 0.1404, 0.1422, 0.1144, 0.1343, 0.1326, 0.116, 0.1536, 0.1334, 0.1326, 0.116, 0.1563, 0.1061, 0.1612, 0.131, 0.177, 0.131, 0.1691, 0.1302, 0.1563, 0.1061, 0.182, 0.1061, 0.1916, 0.1371, 0.1846, 0.1334, 0.182, 0.1061, 0.2057, 0.116, 0.2239, 0.1343, 0.2028, 0.1484, 0.1972, 0.1428, 0.2057, 0.116, 0.1972, 0.1428, 0.1916, 0.1371, 0.2057, 0.116, 0.177, 0.131, 0.182, 0.1061, 0.1846, 0.1334, 0.1612, 0.131, 0.1563, 0.1061, 0.1691, 0.1302, 0.1466, 0.1371, 0.1326, 0.116, 0.1536, 0.1334, 0.1354, 0.1484, 0.1144, 0.1343, 0.1404, 0.1422, 0.1293, 0.1631, 0.1046, 0.1581, 0.1316, 0.1554, 0.1293, 0.179, 0.1046, 0.184, 0.1286, 0.1711, 0.1354, 0.1937, 0.1144, 0.2079, 0.1316, 0.1867, 0.1466, 0.205, 0.1326, 0.2262, 0.1404, 0.1999, 0.1612, 0.2111, 0.1563, 0.2361, 0.1536, 0.2088, 0.177, 0.2111, 0.182, 0.2361, 0.1691, 0.2119, 0.1916, 0.205, 0.2057, 0.2262, 0.1846, 0.2088, 0.2028, 0.1937, 0.2239, 0.2079, 0.1977, 0.1999, 0.2088, 0.179, 0.2337, 0.184, 0.2065, 0.1867, 0.2088, 0.1631, 0.2337, 0.1581, 0.2096, 0.1711, 0.641, 0.8559, 0.639, 0.8217, 0.6467, 0.8219, 0.6486, 0.8561, 0.6486, 0.8561, 0.6467, 0.8219, 0.6538, 0.823, 0.6557, 0.8574, 0.4426, 0.7165, 0.4294, 0.7468, 0.4231, 0.743, 0.4363, 0.7126, 0.4363, 0.7126, 0.4231, 0.743, 0.4171, 0.7382, 0.4304, 0.7076, 0.4304, 0.7076, 0.4171, 0.7382, 0.4115, 0.7326, 0.425, 0.7017, 0.425, 0.7017, 0.4115, 0.7326, 0.4067, 0.7264, 0.4203, 0.6953, 0.9983, 0.3669, 0.9821, 0.3987, 0.978, 0.3926, 0.9944, 0.3605, 0.9944, 0.3605, 0.978, 0.3926, 0.9737, 0.3862, 0.9903, 0.3538, 0.9903, 0.3538, 0.9737, 0.3862, 0.9692, 0.3797, 0.9861, 0.347, 0.9861, 0.347, 0.9692, 0.3797, 0.9649, 0.3734, 0.982, 0.3404, 0.5961, 0.7178, 0.5846, 0.7525, 0.5794, 0.7469, 0.5911, 0.7119, 0.5911, 0.7119, 0.5794, 0.7469, 0.5735, 0.7417, 0.5853, 0.7064, 0.5853, 0.7064, 0.5735, 0.7417, 0.5671, 0.7371, 0.579, 0.7016, 0.579, 0.7016, 0.5671, 0.7371, 0.5604, 0.7333, 0.5724, 0.6977, 0.5604, 0.7333, 0.5536, 0.7305, 0.5656, 0.6947, 0.5724, 0.6977, 0.7147, 0.2999, 0.6996, 0.2652, 0.7064, 0.2632, 0.7215, 0.2979, 0.7351, 0.2909, 0.72, 0.2563, 0.7264, 0.2515, 0.7414, 0.286, 0.7414, 0.286, 0.7264, 0.2515, 0.7322, 0.2462, 0.7471, 0.2805, 0.7471, 0.2805, 0.7322, 0.2462, 0.7371, 0.2405, 0.7518, 0.2745, 0.95, 0.009992, 0.9672, 0.04327, 0.9635, 0.04894, 0.9465, 0.01593, 0.9465, 0.01593, 0.9635, 0.04894, 0.9594, 0.05512, 0.9426, 0.02239, 0.9426, 0.02239, 0.9594, 0.05512, 0.9551, 0.06157, 0.9385, 0.02914, 0.9385, 0.02914, 0.9551, 0.06157, 0.9506, 0.06803, 0.9343, 0.0359, 0.9343, 0.0359, 0.9506, 0.06803, 0.9462, 0.07427, 0.9302, 0.04243, 0.9302, 0.04243, 0.9462, 0.07427, 0.9421, 0.08004, 0.9263, 0.04846, 0.6055, 0.8684, 0.6034, 0.8333, 0.6093, 0.8296, 0.6113, 0.8643, 0.6113, 0.8643, 0.6093, 0.8296, 0.616, 0.8264, 0.618, 0.8609, 0.618, 0.8609, 0.616, 0.8264, 0.6234, 0.824, 0.6254, 0.8583, 0.6093, 0.8296, 0.6034, 0.8333, 0.6054, 0.7684, 0.6112, 0.7651, 0.6254, 0.8583, 0.6234, 0.824, 0.6312, 0.8224, 0.6332, 0.8566, 0.6332, 0.8566, 0.6312, 0.8224, 0.639, 0.8217, 0.641, 0.8559, 0.8042, 0.5681, 0.7963, 0.5674, 0.7758, 0.4597, 0.7835, 0.4595, 0.4067, 0.7264, 0.4115, 0.7326, 0.4029, 0.7997, 0.398, 0.7941, 0.5536, 0.7305, 0.5604, 0.7333, 0.5552, 0.8053, 0.5485, 0.8026, 0.9551, 0.06157, 0.9594, 0.05512, 0.963, 0.1255, 0.9586, 0.1312, 0.6538, 0.823, 0.6467, 0.8219, 0.6486, 0.7585, 0.6557, 0.7594, 0.5794, 0.7469, 0.5846, 0.7525, 0.5797, 0.8224, 0.5745, 0.8175, 0.7322, 0.2462, 0.7264, 0.2515, 0.7097, 0.1828, 0.7156, 0.1779, 0.616, 0.8264, 0.6093, 0.8296, 0.6112, 0.7651, 0.618, 0.7624, 0.4028, 0.7199, 0.4067, 0.7264, 0.398, 0.7941, 0.3939, 0.7883, 0.7064, 0.2632, 0.6996, 0.2652, 0.6828, 0.1959, 0.6895, 0.1938, 0.9506, 0.06803, 0.9551, 0.06157, 0.9586, 0.1312, 0.954, 0.1369, 0.4231, 0.743, 0.4294, 0.7468, 0.4211, 0.8125, 0.4147, 0.809, 0.5735, 0.7417, 0.5794, 0.7469, 0.5745, 0.8175, 0.5685, 0.8129, 0.7371, 0.2405, 0.7322, 0.2462, 0.7156, 0.1779, 0.7207, 0.1728, 0.6234, 0.824, 0.616, 0.8264, 0.618, 0.7624, 0.6254, 0.7603, 0.9737, 0.3862, 0.978, 0.3926, 0.9744, 0.4614, 0.9699, 0.4558, 0.7133, 0.2602, 0.7064, 0.2632, 0.6895, 0.1938, 0.6964, 0.1909, 0.9462, 0.07427, 0.9506, 0.06803, 0.954, 0.1369, 0.9496, 0.1424, 0.4171, 0.7382, 0.4231, 0.743, 0.4147, 0.809, 0.4086, 0.8047, 0.5671, 0.7371, 0.5735, 0.7417, 0.5685, 0.8129, 0.562, 0.8087, 0.741, 0.2347, 0.7371, 0.2405, 0.7207, 0.1728, 0.7247, 0.1675, 0.6312, 0.8224, 0.6234, 0.824, 0.6254, 0.7603, 0.6332, 0.759, 0.9692, 0.3797, 0.9737, 0.3862, 0.9699, 0.4558, 0.9654, 0.45, 0.72, 0.2563, 0.7133, 0.2602, 0.6964, 0.1909, 0.7032, 0.1872, 0.9421, 0.08004, 0.9462, 0.07427, 0.9496, 0.1424, 0.9454, 0.1476, 0.4115, 0.7326, 0.4171, 0.7382, 0.4086, 0.8047, 0.4029, 0.7997, 0.5604, 0.7333, 0.5671, 0.7371, 0.562, 0.8087, 0.5552, 0.8053, 0.9594, 0.05512, 0.9635, 0.04894, 0.9672, 0.12, 0.963, 0.1255, 0.6467, 0.8219, 0.639, 0.8217, 0.641, 0.7583, 0.6486, 0.7585, 0.639, 0.8217, 0.6312, 0.8224, 0.6332, 0.759, 0.641, 0.7583, 0.9649, 0.3734, 0.9692, 0.3797, 0.9654, 0.45, 0.961, 0.4444, 0.7264, 0.2515, 0.72, 0.2563, 0.7032, 0.1872, 0.7097, 0.1828, 0.1238, 0.8146, 0.1169, 0.8113, 0.0941, 0.7822, 0.1017, 0.7833, 0.09674, 0.7026, 0.1033, 0.7069, 0.07904, 0.7774, 0.07215, 0.7739, 0.134, 0.7108, 0.1412, 0.7082, 0.1155, 0.7829, 0.1089, 0.7836, 0.8121, 0.5673, 0.8042, 0.5681, 0.7835, 0.4595, 0.7913, 0.4584, 0.09111, 0.6971, 0.09674, 0.7026, 0.07215, 0.7739, 0.06603, 0.7699, 0.1263, 0.712, 0.134, 0.7108, 0.1089, 0.7836, 0.1017, 0.7833, 0.8197, 0.5652, 0.8121, 0.5673, 0.7913, 0.4584, 0.799, 0.4566, 0.08666, 0.6908, 0.09111, 0.6971, 0.06603, 0.7699, 0.06093, 0.7655, 0.1184, 0.7117, 0.1263, 0.712, 0.1017, 0.7833, 0.0941, 0.7822, 0.8268, 0.5617, 0.8197, 0.5652, 0.799, 0.4566, 0.8063, 0.454, 0.4029, 0.7997, 0.4086, 0.8047, 0.4148, 0.8891, 0.4094, 0.8866, 0.1106, 0.71, 0.1184, 0.7117, 0.0941, 0.7822, 0.08645, 0.7802, 0.8331, 0.557, 0.8268, 0.5617, 0.8063, 0.454, 0.8129, 0.4509, 0.398, 0.7941, 0.4029, 0.7997, 0.4094, 0.8866, 0.4048, 0.884, 0.8383, 0.5513, 0.8331, 0.557, 0.8129, 0.4509, 0.8185, 0.4472, 0.3939, 0.7883, 0.398, 0.7941, 0.4048, 0.884, 0.401, 0.8813, 0.8423, 0.5448, 0.8383, 0.5513, 0.8185, 0.4472, 0.8229, 0.4432, 0.9699, 0.4558, 0.9744, 0.4614, 0.9983, 0.5541, 0.9948, 0.5517, 0.7247, 0.1675, 0.7207, 0.1728, 0.712, 0.07887, 0.7162, 0.0762, 0.9654, 0.45, 0.9699, 0.4558, 0.9948, 0.5517, 0.9913, 0.5493, 0.7276, 0.1624, 0.7247, 0.1675, 0.7162, 0.0762, 0.7193, 0.07386, 0.5797, 0.8224, 0.5839, 0.8275, 0.5961, 0.9205, 0.5923, 0.9184, 0.9586, 0.1312, 0.963, 0.1255, 0.9369, 0.2248, 0.9334, 0.2272, 0.5745, 0.8175, 0.5797, 0.8224, 0.5923, 0.9184, 0.5875, 0.9161, 0.954, 0.1369, 0.9586, 0.1312, 0.9334, 0.2272, 0.9298, 0.2297, 0.5685, 0.8129, 0.5745, 0.8175, 0.5875, 0.9161, 0.5819, 0.9139, 0.9496, 0.1424, 0.954, 0.1369, 0.9298, 0.2297, 0.9263, 0.232, 0.7888, 0.5653, 0.782, 0.5618, 0.7621, 0.4577, 0.7686, 0.4591, 0.6054, 0.7684, 0.6007, 0.772, 0.6091, 0.6947, 0.6135, 0.6935, 0.7963, 0.5674, 0.7888, 0.5653, 0.7686, 0.4591, 0.7758, 0.4597, 0.1033, 0.7069, 0.1106, 0.71, 0.08645, 0.7802, 0.07904, 0.7774, 0.6112, 0.7651, 0.6054, 0.7684, 0.6135, 0.6935, 0.619, 0.6925, 0.4751, 0.1938, 0.4542, 0.2079, 0.4714, 0.1867, 0.7133, 0.2602, 0.72, 0.2563, 0.7351, 0.2909, 0.7283, 0.2944, 0.5045, 0.5128, 0.4507, 0.4762, 0.4687, 0.4579, 0.406, 0.4453, 0.3772, 0.4249, 0.4207, 0.3806, 0.4393, 0.4114, 0.8491, 0.01095, 0.8676, 0.01974, 0.8445, 0.06842, 0.8241, 0.06365, 0.6104, 0.103, 0.5637, 0.1343, 0.5455, 0.116, 0.5769, 0.06924, 0.4507, 0.4762, 0.406, 0.4453, 0.4393, 0.4114, 0.4687, 0.4579, 0.9008, 0.0749, 0.8803, 0.0698, 0.9034, 0.01097, 0.9222, 0.02055, 0.6419, 0.08218, 0.6104, 0.103, 0.5769, 0.06924, 0.598, 0.03802, 0.4687, 0.4579, 0.4393, 0.4114, 0.4827, 0.393, 0.4922, 0.4479, 0.9938, 0.984, 0.9741, 0.9913, 0.9582, 0.929, 0.9792, 0.9264, 0.598, 0.03802, 0.5769, 0.06924, 0.533, 0.05095, 0.5407, 0.01413, 0.5045, 0.5128, 0.4687, 0.4579, 0.4922, 0.4479, 0.4393, 0.4114, 0.4207, 0.3806, 0.4775, 0.3565, 0.4827, 0.393, 0.8241, 0.06365, 0.8445, 0.06842, 0.8364, 0.1283, 0.8153, 0.1284, 0.5769, 0.06924, 0.5455, 0.116, 0.5218, 0.1061, 0.533, 0.05095, 0.9792, 0.9264, 0.9582, 0.929, 0.9582, 0.8614, 0.9792, 0.864, 0.5407, 0.01413, 0.533, 0.05095, 0.4855, 0.05095, 0.4787, 0.01413, 0.5045, 0.5128, 0.4922, 0.4479, 0.5177, 0.4478, 0.4827, 0.393, 0.4775, 0.3565, 0.5389, 0.3563, 0.5298, 0.3929, 0.8153, 0.1284, 0.8364, 0.1283, 0.8445, 0.1901, 0.8241, 0.1954, 0.533, 0.05095, 0.5218, 0.1061, 0.4961, 0.1061, 0.4855, 0.05095, 0.4922, 0.4479, 0.4827, 0.393, 0.5298, 0.3929, 0.5177, 0.4478, 0.5045, 0.5128, 0.5177, 0.4478, 0.5412, 0.4576, 0.5298, 0.3929, 0.5389, 0.3563, 0.5957, 0.3801, 0.5732, 0.411, 0.8241, 0.1954, 0.8445, 0.1901, 0.8676, 0.2446, 0.8491, 0.2544, 0.4855, 0.05095, 0.4961, 0.1061, 0.4724, 0.116, 0.4417, 0.06924, 0.5177, 0.4478, 0.5298, 0.3929, 0.5732, 0.411, 0.5412, 0.4576, 0.9792, 0.864, 0.9582, 0.8614, 0.9741, 0.7988, 0.9938, 0.8062, 0.4787, 0.01413, 0.4855, 0.05095, 0.4417, 0.06924, 0.4214, 0.03803, 0.4745, 0.6956, 0.4934, 0.7049, 0.4745, 0.7566, 0.454, 0.7516, 0.4417, 0.06924, 0.4724, 0.116, 0.4542, 0.1343, 0.4081, 0.103, 0.5412, 0.4576, 0.5732, 0.411, 0.6065, 0.4447, 0.5592, 0.4759, 0.3021, 0.9301, 0.2832, 0.9392, 0.2619, 0.8865, 0.2824, 0.8814, 0.4214, 0.03803, 0.4417, 0.06924, 0.4081, 0.103, 0.3776, 0.08219, 0.5045, 0.5128, 0.5412, 0.4576, 0.5592, 0.4759, 0.5732, 0.411, 0.5957, 0.3801, 0.6391, 0.4241, 0.6065, 0.4447, 0.5592, 0.4759, 0.6065, 0.4447, 0.6245, 0.4888, 0.5689, 0.4997, 0.2824, 0.8814, 0.2619, 0.8865, 0.2544, 0.8216, 0.2755, 0.8215, 0.3776, 0.08219, 0.4081, 0.103, 0.39, 0.1472, 0.3539, 0.1399, 0.5045, 0.5128, 0.5592, 0.4759, 0.5689, 0.4997, 0.6065, 0.4447, 0.6391, 0.4241, 0.6626, 0.4817, 0.6245, 0.4888, 0.454, 0.7516, 0.4745, 0.7566, 0.4679, 0.8178, 0.4468, 0.8178, 0.4081, 0.103, 0.4542, 0.1343, 0.4444, 0.1582, 0.39, 0.1472, 0.3539, 0.1399, 0.39, 0.1472, 0.39, 0.195, 0.3539, 0.2023, 0.5045, 0.5128, 0.5689, 0.4997, 0.5689, 0.5256, 0.6245, 0.4888, 0.6626, 0.4817, 0.6626, 0.5441, 0.6245, 0.5366, 0.4468, 0.8178, 0.4679, 0.8178, 0.4745, 0.8791, 0.454, 0.8842, 0.39, 0.1472, 0.4444, 0.1582, 0.4444, 0.184, 0.39, 0.195, 0.5689, 0.4997, 0.6245, 0.4888, 0.6245, 0.5366, 0.5689, 0.5256, 0.2755, 0.8215, 0.2544, 0.8216, 0.2619, 0.7546, 0.2824, 0.7595, 0.5045, 0.5128, 0.5689, 0.5256, 0.5592, 0.5495, 0.6245, 0.5366, 0.6626, 0.5441, 0.6391, 0.6019, 0.6065, 0.5808, 0.454, 0.8842, 0.4745, 0.8791, 0.4934, 0.9312, 0.4745, 0.9406, 0.39, 0.195, 0.4444, 0.184, 0.4542, 0.2079, 0.4081, 0.2392, 0.5689, 0.5256, 0.6245, 0.5366, 0.6065, 0.5808, 0.5592, 0.5495, 0.2824, 0.7595, 0.2619, 0.7546, 0.2832, 0.6955, 0.3021, 0.705, 0.3539, 0.2023, 0.39, 0.195, 0.4081, 0.2392, 0.3776, 0.26, 0.4081, 0.2392, 0.4542, 0.2079, 0.4724, 0.2262, 0.4417, 0.2729, 0.5592, 0.5495, 0.6065, 0.5808, 0.5732, 0.6147, 0.5412, 0.5679, 0.05106, 0.9296, 0.03223, 0.9391, 0.01, 0.8801, 0.03053, 0.8751, 0.3776, 0.26, 0.4081, 0.2392, 0.4417, 0.2729, 0.4214, 0.3042, 0.5045, 0.5128, 0.5592, 0.5495, 0.5412, 0.5679, 0.6065, 0.5808, 0.6391, 0.6019, 0.5957, 0.6462, 0.5732, 0.6147, 0.2313, 0.6953, 0.2501, 0.705, 0.2293, 0.7617, 0.2088, 0.7567, 0.5412, 0.5679, 0.5732, 0.6147, 0.5298, 0.6331, 0.5177, 0.5778, 0.03053, 0.8751, 0.01, 0.8801, 0.002199, 0.813, 0.02332, 0.8131, 0.4214, 0.3042, 0.4417, 0.2729, 0.4855, 0.2912, 0.4787, 0.3281, 0.5045, 0.5128, 0.5412, 0.5679, 0.5177, 0.5778, 0.5732, 0.6147, 0.5957, 0.6462, 0.5389, 0.6702, 0.5298, 0.6331, 0.2088, 0.7567, 0.2293, 0.7617, 0.222, 0.8236, 0.2009, 0.8237, 0.4417, 0.2729, 0.4724, 0.2262, 0.4961, 0.2361, 0.4855, 0.2912, 0.5045, 0.5128, 0.5177, 0.5778, 0.4922, 0.5779, 0.5298, 0.6331, 0.5389, 0.6702, 0.4775, 0.6704, 0.4827, 0.6333, 0.2009, 0.8237, 0.222, 0.8236, 0.2293, 0.8812, 0.2088, 0.8861, 0.4855, 0.2912, 0.4961, 0.2361, 0.5218, 0.2361, 0.533, 0.2912, 0.5177, 0.5778, 0.5298, 0.6331, 0.4827, 0.6333, 0.4922, 0.5779, 0.02332, 0.8131, 0.002199, 0.813, 0.01, 0.7482, 0.03053, 0.7532, 0.4787, 0.3281, 0.4855, 0.2912, 0.533, 0.2912, 0.5407, 0.3281, 0.4827, 0.6333, 0.4775, 0.6704, 0.4207, 0.6467, 0.4393, 0.6151, 0.2088, 0.8861, 0.2293, 0.8812, 0.2501, 0.9259, 0.2313, 0.9344, 0.533, 0.2912, 0.5218, 0.2361, 0.5455, 0.2262, 0.5769, 0.2729, 0.4922, 0.5779, 0.4827, 0.6333, 0.4393, 0.6151, 0.4687, 0.5681, 0.03053, 0.7532, 0.01, 0.7482, 0.03223, 0.6955, 0.05106, 0.7045, 0.5407, 0.3281, 0.533, 0.2912, 0.5769, 0.2729, 0.598, 0.3042, 0.5045, 0.5128, 0.4922, 0.5779, 0.4687, 0.5681, 0.4687, 0.5681, 0.4393, 0.6151, 0.406, 0.5814, 0.4507, 0.5499, 0.7914, 0.3338, 0.7743, 0.3345, 0.7743, 0.2677, 0.7914, 0.2722, 0.598, 0.3042, 0.5769, 0.2729, 0.6104, 0.2391, 0.6419, 0.26, 0.5045, 0.5128, 0.4687, 0.5681, 0.4507, 0.5499, 0.4393, 0.6151, 0.4207, 0.6467, 0.3772, 0.6027, 0.406, 0.5814, 0.7855, 0.5887, 0.8039, 0.5973, 0.7801, 0.6455, 0.7597, 0.6408, 0.5769, 0.2729, 0.5455, 0.2262, 0.5637, 0.2079, 0.6104, 0.2391, 0.9222, 0.2458, 0.9034, 0.2548, 0.8803, 0.2018, 0.9008, 0.1968, 0.6419, 0.26, 0.6104, 0.2391, 0.6286, 0.195, 0.6656, 0.2023, 0.5045, 0.5128, 0.4507, 0.5499, 0.441, 0.526, 0.406, 0.5814, 0.3772, 0.6027, 0.3537, 0.5451, 0.388, 0.5373, 0.7597, 0.6408, 0.7801, 0.6455, 0.7717, 0.705, 0.7507, 0.7053, 0.6104, 0.2391, 0.5637, 0.2079, 0.5735, 0.184, 0.6286, 0.195, 0.4507, 0.5499, 0.406, 0.5814, 0.388, 0.5373, 0.441, 0.526, 0.5045, 0.5128, 0.441, 0.526, 0.441, 0.5001, 0.388, 0.5373, 0.3537, 0.5451, 0.3537, 0.4826, 0.388, 0.4895, 0.7507, 0.7053, 0.7717, 0.705, 0.7801, 0.7669, 0.7597, 0.7723, 0.6286, 0.195, 0.5735, 0.184, 0.5735, 0.1581, 0.6286, 0.1472, 0.441, 0.526, 0.388, 0.5373, 0.388, 0.4895, 0.441, 0.5001, 0.9008, 0.1968, 0.8803, 0.2018, 0.8722, 0.1368, 0.8933, 0.1368, 0.6656, 0.2023, 0.6286, 0.195, 0.6286, 0.1472, 0.6656, 0.1399, 0.7597, 0.7723, 0.7801, 0.7669, 0.8039, 0.8217, 0.7855, 0.8316, 0.6286, 0.1472, 0.5735, 0.1581, 0.5637, 0.1343, 0.6104, 0.103, 0.441, 0.5001, 0.388, 0.4895, 0.406, 0.4453, 0.4507, 0.4762, 0.8933, 0.1368, 0.8722, 0.1368, 0.8803, 0.0698, 0.9008, 0.0749, 0.6656, 0.1399, 0.6286, 0.1472, 0.6104, 0.103, 0.6419, 0.08218, 0.5045, 0.5128, 0.441, 0.5001, 0.4507, 0.4762, 0.388, 0.4895, 0.3537, 0.4826, 0.3772, 0.4249, 0.406, 0.4453, 0.4691, 0.1791, 0.4714, 0.1867, 0.4542, 0.2079, 0.4444, 0.184, 0.4691, 0.1631, 0.4683, 0.1711, 0.4444, 0.184, 0.4444, 0.1582, 0.7064, 0.2632, 0.7133, 0.2602, 0.7283, 0.2944, 0.7215, 0.2979, 0.4751, 0.1484, 0.4714, 0.1555, 0.4444, 0.1582, 0.4542, 0.1343, 0.4802, 0.1423, 0.4542, 0.1343, 0.4724, 0.116, 0.4863, 0.1372, 0.4933, 0.1334, 0.4724, 0.116, 0.4961, 0.1061, 0.5009, 0.1311, 0.5167, 0.1311, 0.5088, 0.1303, 0.4961, 0.1061, 0.5218, 0.1061, 0.5313, 0.1372, 0.5243, 0.1334, 0.5218, 0.1061, 0.5455, 0.116, 0.5375, 0.1423, 0.5455, 0.116, 0.5637, 0.1343, 0.5425, 0.1484, 0.5463, 0.1555, 0.5637, 0.1343, 0.5735, 0.1581, 0.5486, 0.1631, 0.5494, 0.1711, 0.5735, 0.1581, 0.5735, 0.184, 0.5486, 0.1791, 0.5425, 0.1938, 0.5463, 0.1867, 0.5735, 0.184, 0.5637, 0.2079, 0.5313, 0.205, 0.5375, 0.2, 0.5637, 0.2079, 0.5455, 0.2262, 0.5243, 0.2088, 0.5455, 0.2262, 0.5218, 0.2361, 0.5167, 0.2111, 0.5009, 0.2111, 0.5088, 0.2119, 0.5218, 0.2361, 0.4961, 0.2361, 0.4863, 0.205, 0.4933, 0.2088, 0.4961, 0.2361, 0.4724, 0.2262, 0.4542, 0.2079, 0.4751, 0.1938, 0.4807, 0.1994, 0.4724, 0.2262, 0.4807, 0.1994, 0.4863, 0.205, 0.4724, 0.2262, 0.5009, 0.2111, 0.4961, 0.2361, 0.4933, 0.2088, 0.5167, 0.2111, 0.5218, 0.2361, 0.5088, 0.2119, 0.5313, 0.205, 0.5455, 0.2262, 0.5243, 0.2088, 0.5425, 0.1938, 0.5637, 0.2079, 0.5375, 0.2, 0.5486, 0.1791, 0.5735, 0.184, 0.5463, 0.1867, 0.5486, 0.1631, 0.5735, 0.1581, 0.5494, 0.1711, 0.5425, 0.1484, 0.5637, 0.1343, 0.5463, 0.1555, 0.5313, 0.1372, 0.5455, 0.116, 0.5375, 0.1423, 0.5167, 0.1311, 0.5218, 0.1061, 0.5243, 0.1334, 0.5009, 0.1311, 0.4961, 0.1061, 0.5088, 0.1303, 0.4863, 0.1372, 0.4724, 0.116, 0.4933, 0.1334, 0.4751, 0.1484, 0.4542, 0.1343, 0.4802, 0.1423, 0.4691, 0.1631, 0.4444, 0.1582, 0.4714, 0.1555, 0.4691, 0.1791, 0.4444, 0.184, 0.4683, 0.1711, 0.1299, 0.8184, 0.1238, 0.8146, 0.1017, 0.7833, 0.1089, 0.7836, 0.1349, 0.8225, 0.1299, 0.8184, 0.1089, 0.7836, 0.1155, 0.7829, 0.1388, 0.8267, 0.1349, 0.8225, 0.1155, 0.7829, 0.1212, 0.7814, 0.1095, 0.8085, 0.1018, 0.8065, 0.07904, 0.7774, 0.08645, 0.7802, 0.1018, 0.8065, 0.09424, 0.8052, 0.07215, 0.7739, 0.07904, 0.7774, 0.09424, 0.8052, 0.08698, 0.8047, 0.06603, 0.7699, 0.07215, 0.7739, 0.08698, 0.8047, 0.08035, 0.8051, 0.06093, 0.7655, 0.06603, 0.7699, 0.08035, 0.8051, 0.07459, 0.8063, 0.05705, 0.7609, 0.06093, 0.7655, 0.4426, 0.9225, 0.4397, 0.9259, 0.4048, 0.884, 0.4094, 0.8866, 0.4397, 0.9259, 0.438, 0.9297, 0.401, 0.8813, 0.4048, 0.884, 0.438, 0.9297, 0.4374, 0.9339, 0.3983, 0.8787, 0.401, 0.8813, 0.713, 0.4229, 0.7108, 0.4258, 0.7442, 0.3595, 0.7453, 0.3636, 0.7108, 0.4258, 0.7075, 0.4289, 0.7419, 0.3558, 0.7442, 0.3595, 0.7686, 0.3723, 0.7716, 0.3682, 0.7566, 0.4556, 0.7523, 0.4528, 0.7716, 0.3682, 0.776, 0.3643, 0.7621, 0.4577, 0.7566, 0.4556, 0.776, 0.3643, 0.7816, 0.3607, 0.7686, 0.4591, 0.7621, 0.4577, 0.7816, 0.3607, 0.7881, 0.3576, 0.7758, 0.4597, 0.7686, 0.4591, 0.7881, 0.3576, 0.7954, 0.3551, 0.7835, 0.4595, 0.7758, 0.4597, 0.7954, 0.3551, 0.8031, 0.3533, 0.7913, 0.4584, 0.7835, 0.4595, 0.8031, 0.3533, 0.8109, 0.3522, 0.799, 0.4566, 0.7913, 0.4584, 0.8109, 0.3522, 0.8186, 0.3519, 0.8063, 0.454, 0.799, 0.4566, 0.8186, 0.3519, 0.8259, 0.3525, 0.8129, 0.4509, 0.8063, 0.454, 0.8259, 0.3525, 0.8324, 0.3538, 0.8185, 0.4472, 0.8129, 0.4509, 0.8324, 0.3538, 0.8379, 0.3558, 0.8229, 0.4432, 0.8185, 0.4472, 0.8379, 0.3558, 0.8423, 0.3585, 0.826, 0.4391, 0.8229, 0.4432, 0.1412, 0.8309, 0.1388, 0.8267, 0.1212, 0.7814, 0.1258, 0.779, 0.736, 0.7354, 0.7345, 0.7315, 0.7301, 0.6787, 0.7338, 0.6771, 0.7367, 0.7383, 0.736, 0.7354, 0.7338, 0.6771, 0.7367, 0.6744, 0.7506, 0.01594, 0.7518, 0.01959, 0.7211, 0.07193, 0.7193, 0.07386, 0.748, 0.01291, 0.7506, 0.01594, 0.7193, 0.07386, 0.7162, 0.0762])
me_cylinder_001.use_remesh_fix_poles = True
me_cylinder_001.use_remesh_preserve_attributes = False
me_cylinder_001.use_mirror_vertex_groups = False
me_cylinder_001.update()

# ---- objects
ob_cylinder_001 = bpy.data.objects.new('Cylinder.001', me_cylinder_001)

# ---- transforms, parenting, visibility, modifiers, constraints
ob_cylinder_001.location = (-0.1781, 0.8532, 1.702)
ob_cylinder_001.rotation_euler = (0.0, 0.0, 3.142)
ob_cylinder_001.scale = (0.2356, 0.2356, 0.936)
ob_cylinder_001.lineart.crease_threshold = 0.0

# ---- collection membership
col_collection.objects.link(ob_cylinder_001)

# ---- scene / render settings (as saved in the file)
scene.frame_start = 1; scene.frame_end = 250; scene.frame_set(1)
scene.render.engine = 'BLENDER_EEVEE_NEXT'
scene.cycles.use_denoising = False
scene.cycles.samples = 128
scene.cycles.sampling_pattern = 'TABULATED_SOBOL'
scene.cycles.use_adaptive_sampling = False
scene.cycles.use_light_tree = False
scene.view_settings.view_transform = 'Filmic'
bpy.context.view_layer.update()

# ---- added for rendering (the .blend has no active camera and no usable light): camera, sun
cam_auto = bpy.data.cameras.new('AutoCamera')
cam_auto.lens = 50.0
cam_auto.sensor_width = 36.0
cam_auto.clip_end = 1000.0
ob_auto_camera = bpy.data.objects.new('AutoCamera', cam_auto)
scene.collection.objects.link(ob_auto_camera)
ob_auto_camera.location = (6.02582, -7.43127, 5.39815)
ob_auto_camera.rotation_euler = (1.09748, -7.21219e-08, 0.694738)
scene.camera = ob_auto_camera
light_auto_sun = bpy.data.lights.new('AutoSun', 'SUN')
light_auto_sun.energy = 3.0
light_auto_sun.angle = 0.0523599
ob_auto_sun = bpy.data.objects.new('AutoSun', light_auto_sun)
scene.collection.objects.link(ob_auto_sun)
ob_auto_sun.rotation_euler = (0.872665, 0.174533, 0.523599)
bpy.context.view_layer.update()
